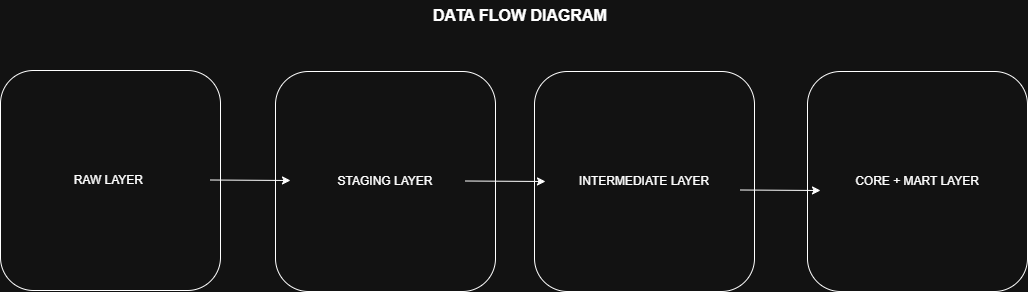

The diagram above was exported from draw.io. Its source (the exported page's mxGraphModel, read from the mxfile embedded in the PNG):
<mxGraphModel dx="1042" dy="527" grid="1" gridSize="10" guides="1" tooltips="1" connect="1" arrows="1" fold="1" page="1" pageScale="1" pageWidth="850" pageHeight="1100" math="0" shadow="0">
  <root>
    <mxCell id="0" />
    <mxCell id="1" parent="0" />
    <mxCell id="bfM5P2d7ro5ojIYKbFPI-1" parent="1" style="rounded=1;whiteSpace=wrap;html=1;" value="RAW LAYER&amp;nbsp;" vertex="1">
      <mxGeometry height="220" width="220" x="30" y="120" as="geometry" />
    </mxCell>
    <mxCell id="bfM5P2d7ro5ojIYKbFPI-7" parent="1" style="rounded=1;whiteSpace=wrap;html=1;" value="STAGING LAYER" vertex="1">
      <mxGeometry height="220" width="220" x="305" y="121" as="geometry" />
    </mxCell>
    <mxCell id="bfM5P2d7ro5ojIYKbFPI-8" parent="1" style="rounded=1;whiteSpace=wrap;html=1;" value="INTERMEDIATE LAYER" vertex="1">
      <mxGeometry height="220" width="220" x="564" y="121" as="geometry" />
    </mxCell>
    <mxCell id="bfM5P2d7ro5ojIYKbFPI-6" edge="1" parent="1" style="endArrow=classic;html=1;rounded=0;" value="">
      <mxGeometry height="50" relative="1" width="50" as="geometry">
        <mxPoint x="495" y="230.5" as="sourcePoint" />
        <mxPoint x="575" y="231" as="targetPoint" />
      </mxGeometry>
    </mxCell>
    <mxCell id="bfM5P2d7ro5ojIYKbFPI-2" edge="1" parent="1" style="endArrow=classic;html=1;rounded=0;" value="">
      <mxGeometry height="50" relative="1" width="50" as="geometry">
        <mxPoint x="240" y="229.5" as="sourcePoint" />
        <mxPoint x="320" y="230" as="targetPoint" />
      </mxGeometry>
    </mxCell>
    <mxCell id="bfM5P2d7ro5ojIYKbFPI-10" parent="1" style="rounded=1;whiteSpace=wrap;html=1;" value="CORE + MART LAYER" vertex="1">
      <mxGeometry height="220" width="220" x="837" y="121" as="geometry" />
    </mxCell>
    <mxCell id="bfM5P2d7ro5ojIYKbFPI-9" edge="1" parent="1" style="endArrow=classic;html=1;rounded=0;" value="">
      <mxGeometry height="50" relative="1" width="50" as="geometry">
        <mxPoint x="770" y="239.5" as="sourcePoint" />
        <mxPoint x="850" y="240" as="targetPoint" />
      </mxGeometry>
    </mxCell>
    <mxCell id="bfM5P2d7ro5ojIYKbFPI-11" parent="1" style="text;html=1;whiteSpace=wrap;strokeColor=none;fillColor=none;align=center;verticalAlign=middle;rounded=0;fontStyle=1;fontSize=16;" value="DATA FLOW DIAGRAM" vertex="1">
      <mxGeometry height="30" width="260" x="420" y="50" as="geometry" />
    </mxCell>
  </root>
</mxGraphModel>